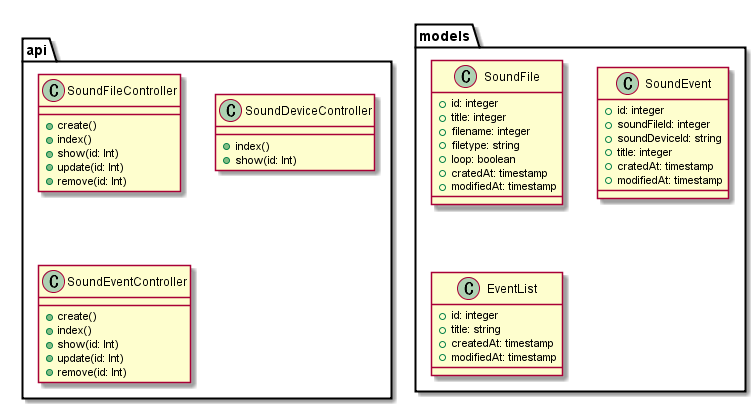

The diagram above was rendered by PlantUML. Its source (embedded in the PNG):
@startuml
package api {
    class SoundFileController {
        +create()
        +index()
        +show(id: Int)
        +update(id: Int)
        +remove(id: Int)
    }

    class SoundDeviceController {
        +index()
        +show(id: Int)
    }

    class SoundEventController {
        +create()
        +index()
        +show(id: Int)
        +update(id: Int)
        +remove(id: Int)
    }
}

package models {
    class SoundFile {
        +id: integer
        +title: integer
        +filename: integer
        +filetype: string
        +loop: boolean
        +cratedAt: timestamp
        +modifiedAt: timestamp
    }

    class SoundEvent {
        +id: integer
        +soundFileId: integer
        +soundDeviceId: string
        +title: integer
        +cratedAt: timestamp
        +modifiedAt: timestamp
    }

    class EventList {
        +id: integer
        +title: string
        +createdAt: timestamp
        +modifiedAt: timestamp
    }
}
@enduml